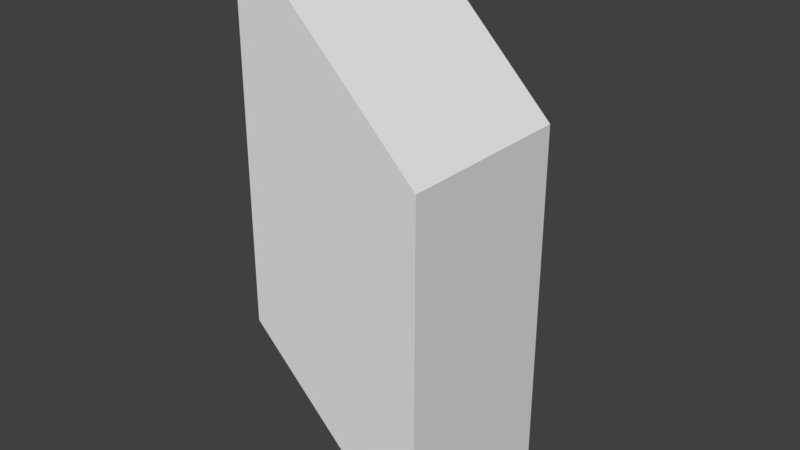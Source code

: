 # Source: periscope-merged.blend  (saved by Blender 2.79.0; exported with 4.5.12 LTS)
import bpy
from mathutils import Matrix  # noqa: F401  (used for matrix-valued properties, if any)

bpy.ops.wm.read_factory_settings(use_empty=True)
scene = bpy.context.scene
scene.name = 'Scene'

# ---- collections
col_collection_1 = bpy.data.collections.new('Collection 1'); scene.collection.children.link(col_collection_1)

# ---- world
world_world = bpy.data.worlds.new('World'); scene.world = world_world
world_world.color = (0.05088, 0.05088, 0.05088)
world_world.use_sun_shadow = False
world_world.sun_shadow_jitter_overblur = 0.0
world_world.cycles.sampling_method = 'MANUAL'

# ---- meshes
me_cube_003 = bpy.data.meshes.new('Cube.003')
me_cube_003.from_pydata([(-1.0, -1.0, 1.0), (-1.0, 1.0, -1.0), (-1.0, 1.0, 1.0), (1.0, 1.0, -1.0), (-1.0, -1.0, -1.0), (1.0, -1.0, -3.0), (1.0, -1.0, -1.0), (1.0, -1.0, -5.0), (1.0, 1.0, -3.0), (1.0, 1.0, -5.0), (-1.0, -1.0, -3.0), (-1.0, 1.0, -3.0)], [], [(4, 0, 2, 1), (2, 0, 6, 3), (0, 4, 6), (1, 3, 6, 4), (1, 2, 3), (10, 4, 1, 11), (11, 1, 3, 8), (8, 3, 6, 5), (5, 6, 4, 10), (11, 8, 5, 10), (5, 7, 9, 8), (9, 7, 10, 11), (7, 5, 10), (8, 9, 11)])
me_cube_003.use_remesh_preserve_volume = False
me_cube_003.use_remesh_preserve_attributes = False
me_cube_003.use_mirror_vertex_groups = False
me_cube_003.update()

# ---- objects
ob_periscope = bpy.data.objects.new('Periscope', me_cube_003)

# ---- transforms, parenting, visibility, modifiers, constraints
ob_periscope.location = (-1.0, 0.0, 1.0)
ob_periscope.rotation_euler = (0.0, 3.142, 0.0)
ob_periscope.lineart.crease_threshold = 0.0

# ---- collection membership
col_collection_1.objects.link(ob_periscope)

# ---- scene / render settings (as saved in the file)
scene.frame_start = 1; scene.frame_end = 250; scene.frame_set(1)
scene.render.engine = 'BLENDER_EEVEE_NEXT'
scene.render.resolution_percentage = 50
scene.render.dither_intensity = 0.0
scene.cycles.use_denoising = False
scene.cycles.samples = 128
scene.cycles.sampling_pattern = 'TABULATED_SOBOL'
scene.cycles.use_adaptive_sampling = False
scene.cycles.use_light_tree = False
scene.cycles.blur_glossy = 0.0
scene.cycles.sample_clamp_indirect = 0.0
scene.view_settings.view_transform = 'Standard'
bpy.context.view_layer.update()

# ---- added for rendering (the .blend has no active camera and no usable light): camera, sun
cam_auto = bpy.data.cameras.new('AutoCamera')
cam_auto.lens = 50.0
cam_auto.sensor_width = 36.0
cam_auto.clip_end = 1000.0
ob_auto_camera = bpy.data.objects.new('AutoCamera', cam_auto)
scene.collection.objects.link(ob_auto_camera)
ob_auto_camera.location = (5.13725, -7.3647, 7.9098)
ob_auto_camera.rotation_euler = (1.09748, -7.21219e-08, 0.694738)
scene.camera = ob_auto_camera
light_auto_sun = bpy.data.lights.new('AutoSun', 'SUN')
light_auto_sun.energy = 3.0
light_auto_sun.angle = 0.0523599
ob_auto_sun = bpy.data.objects.new('AutoSun', light_auto_sun)
scene.collection.objects.link(ob_auto_sun)
ob_auto_sun.rotation_euler = (0.872665, 0.174533, 0.523599)
bpy.context.view_layer.update()
